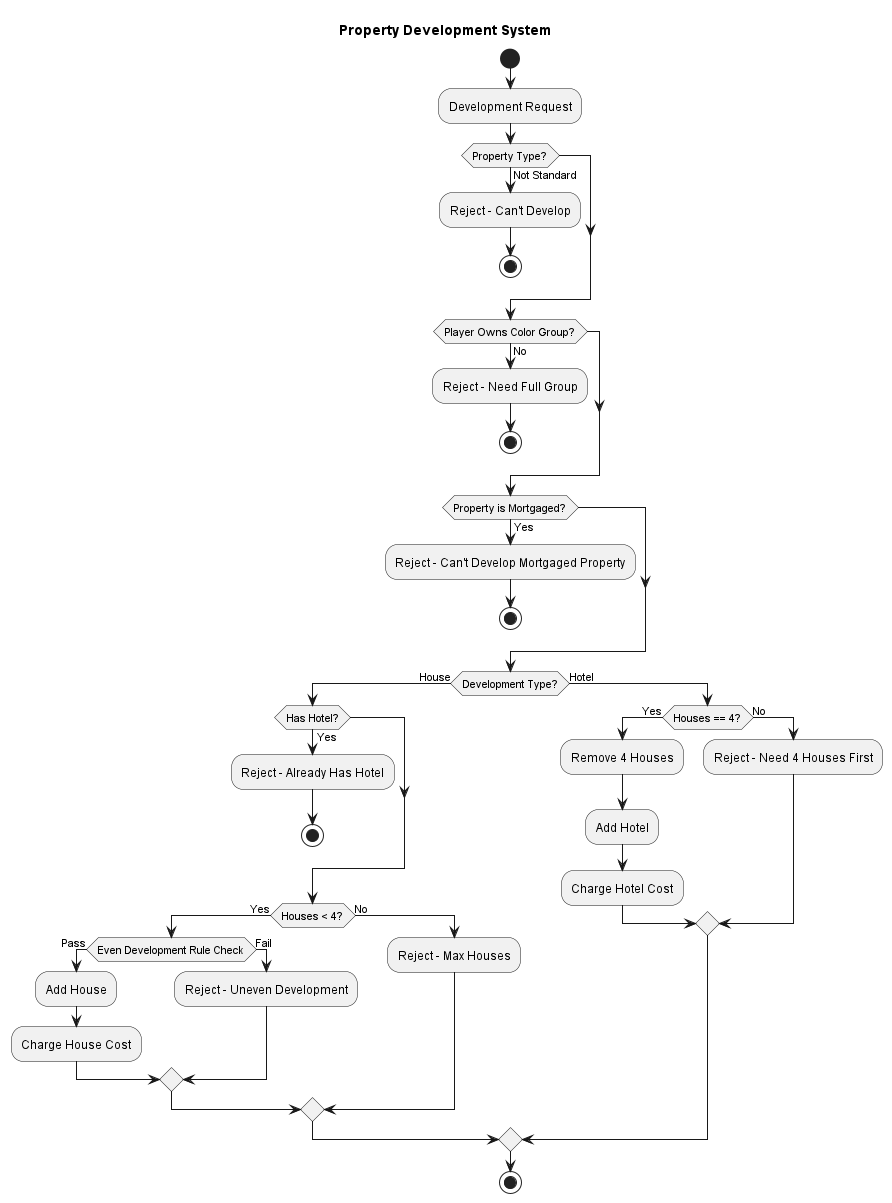

The diagram above was rendered by PlantUML. Its source (embedded in the PNG):
@startuml

title Property Development System

start

:Development Request;

if (Property Type?) then (Not Standard)
  :Reject - Can't Develop;
  stop
endif

if (Player Owns Color Group?) then (No)
  :Reject - Need Full Group;
  stop
endif

if (Property is Mortgaged?) then (Yes)
  :Reject - Can't Develop Mortgaged Property;
  stop
endif

if (Development Type?) then (House)
  if (Has Hotel?) then (Yes)
    :Reject - Already Has Hotel;
    stop
  endif

  if (Houses < 4?) then (Yes)
    if (Even Development Rule Check) then (Pass)
      :Add House;
      :Charge House Cost;
    else (Fail)
      :Reject - Uneven Development;
    endif
  else (No)
    :Reject - Max Houses;
  endif
else (Hotel)
  if (Houses == 4?) then (Yes)
    :Remove 4 Houses;
    :Add Hotel;
    :Charge Hotel Cost;
  else (No)
    :Reject - Need 4 Houses First;
  endif
endif

stop

@enduml